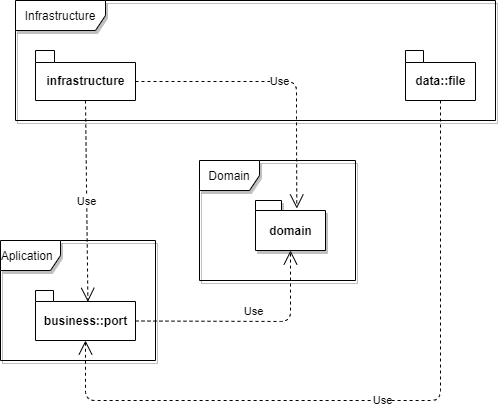

The diagram above was exported from draw.io. Its source (the exported page's mxGraphModel, read from the mxfile embedded in the PNG):
<mxGraphModel dx="782" dy="497" grid="1" gridSize="10" guides="1" tooltips="1" connect="1" arrows="1" fold="1" page="1" pageScale="1" pageWidth="827" pageHeight="1169" math="0" shadow="0">
  <root>
    <mxCell id="0" />
    <mxCell id="1" parent="0" />
    <mxCell id="z7XaGN8dfsqcd7LG6oMl-1" value="business::port" style="shape=folder;fontStyle=1;spacingTop=10;tabWidth=18;tabHeight=11;tabPosition=left;html=1;" parent="1" vertex="1">
      <mxGeometry x="95" y="330" width="100" height="50" as="geometry" />
    </mxCell>
    <mxCell id="z7XaGN8dfsqcd7LG6oMl-2" value="data::file" style="shape=folder;fontStyle=1;spacingTop=10;tabWidth=18;tabHeight=12;tabPosition=left;html=1;" parent="1" vertex="1">
      <mxGeometry x="465" y="90" width="70" height="50" as="geometry" />
    </mxCell>
    <mxCell id="z7XaGN8dfsqcd7LG6oMl-3" value="infrastructure" style="shape=folder;fontStyle=1;spacingTop=10;tabWidth=19;tabHeight=12;tabPosition=left;html=1;" parent="1" vertex="1">
      <mxGeometry x="95" y="90" width="100" height="50" as="geometry" />
    </mxCell>
    <mxCell id="z7XaGN8dfsqcd7LG6oMl-8" value="Infrastructure" style="shape=umlFrame;whiteSpace=wrap;html=1;width=90;height=30;gradientColor=none;swimlaneFillColor=none;shadow=1;" parent="1" vertex="1">
      <mxGeometry x="75" y="40" width="480" height="120" as="geometry" />
    </mxCell>
    <mxCell id="z7XaGN8dfsqcd7LG6oMl-9" value="Aplication&amp;nbsp;&amp;nbsp;" style="shape=umlFrame;whiteSpace=wrap;html=1;width=60;height=30;fillColor=#ffffff;comic=0;shadow=1;" parent="1" vertex="1">
      <mxGeometry x="60" y="280" width="155" height="120" as="geometry" />
    </mxCell>
    <mxCell id="YFm52GdoCn0k9v9s70IL-1" value="Domain" style="shape=umlFrame;whiteSpace=wrap;html=1;width=60;height=30;fillColor=#ffffff;comic=0;shadow=1;" parent="1" vertex="1">
      <mxGeometry x="259" y="200" width="156" height="120" as="geometry" />
    </mxCell>
    <mxCell id="YFm52GdoCn0k9v9s70IL-2" value="domain" style="shape=folder;fontStyle=1;spacingTop=10;tabWidth=26;tabHeight=10;tabPosition=left;html=1;shadow=1;comic=0;fillColor=#ffffff;gradientColor=none;" parent="1" vertex="1">
      <mxGeometry x="315" y="240" width="70" height="50" as="geometry" />
    </mxCell>
    <mxCell id="ya7y-L1SQdZY_0_t47dP-3" value="Use" style="endArrow=open;endSize=12;dashed=1;html=1;exitX=0.5;exitY=1;exitDx=0;exitDy=0;exitPerimeter=0;entryX=0.524;entryY=0.227;entryDx=0;entryDy=0;entryPerimeter=0;" edge="1" parent="1" source="z7XaGN8dfsqcd7LG6oMl-3" target="z7XaGN8dfsqcd7LG6oMl-1">
      <mxGeometry width="160" relative="1" as="geometry">
        <mxPoint x="310" y="310" as="sourcePoint" />
        <mxPoint x="150" y="330" as="targetPoint" />
      </mxGeometry>
    </mxCell>
    <mxCell id="ya7y-L1SQdZY_0_t47dP-4" value="Use" style="endArrow=open;endSize=12;dashed=1;html=1;entryX=0.5;entryY=1;entryDx=0;entryDy=0;entryPerimeter=0;exitX=0;exitY=0;exitDx=100;exitDy=30.5;exitPerimeter=0;" edge="1" parent="1" source="z7XaGN8dfsqcd7LG6oMl-1" target="YFm52GdoCn0k9v9s70IL-2">
      <mxGeometry x="0.0457" y="10" width="160" relative="1" as="geometry">
        <mxPoint x="200" y="361" as="sourcePoint" />
        <mxPoint x="470" y="310" as="targetPoint" />
        <Array as="points">
          <mxPoint x="350" y="361" />
        </Array>
        <mxPoint as="offset" />
      </mxGeometry>
    </mxCell>
    <mxCell id="ya7y-L1SQdZY_0_t47dP-6" value="Use" style="endArrow=open;endSize=12;dashed=1;html=1;exitX=0;exitY=0;exitDx=100;exitDy=31;exitPerimeter=0;entryX=0.59;entryY=0.16;entryDx=0;entryDy=0;entryPerimeter=0;" edge="1" parent="1" source="z7XaGN8dfsqcd7LG6oMl-3" target="YFm52GdoCn0k9v9s70IL-2">
      <mxGeometry width="160" relative="1" as="geometry">
        <mxPoint x="310" y="310" as="sourcePoint" />
        <mxPoint x="278" y="280" as="targetPoint" />
        <Array as="points">
          <mxPoint x="356" y="121" />
          <mxPoint x="356" y="161" />
        </Array>
      </mxGeometry>
    </mxCell>
    <mxCell id="ya7y-L1SQdZY_0_t47dP-7" value="Use" style="endArrow=open;endSize=12;dashed=1;html=1;exitX=0.5;exitY=1;exitDx=0;exitDy=0;exitPerimeter=0;entryX=0.5;entryY=1;entryDx=0;entryDy=0;entryPerimeter=0;" edge="1" parent="1" source="z7XaGN8dfsqcd7LG6oMl-2" target="z7XaGN8dfsqcd7LG6oMl-1">
      <mxGeometry width="160" relative="1" as="geometry">
        <mxPoint x="435" y="310" as="sourcePoint" />
        <mxPoint x="595" y="310" as="targetPoint" />
        <Array as="points">
          <mxPoint x="500" y="440" />
          <mxPoint x="145" y="440" />
        </Array>
      </mxGeometry>
    </mxCell>
  </root>
</mxGraphModel>